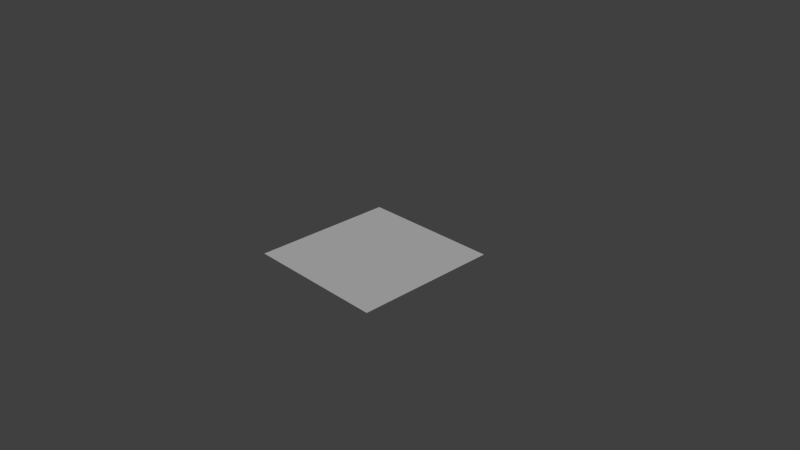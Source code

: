 # Source: Radish.blend  (saved by Blender 2.76.0; exported with 4.5.12 LTS)
import bpy
from mathutils import Matrix  # noqa: F401  (used for matrix-valued properties, if any)

bpy.ops.wm.read_factory_settings(use_empty=True)
scene = bpy.context.scene
scene.name = 'Scene'

# ---- collections
col_collection_1 = bpy.data.collections.new('Collection 1'); scene.collection.children.link(col_collection_1)
col_collection_1.hide_render = True
col_collection_1.hide_viewport = True
col_collection_2 = bpy.data.collections.new('Collection 2'); scene.collection.children.link(col_collection_2)

# ---- materials (node trees are filled in below, after node groups)
mat_x = bpy.data.materials.new('材質')
mat_x.alpha_threshold = 0.0
mat_x.use_transparent_shadow = False
mat_x.roughness = 0.5

# ---- material node trees

# ---- world
world_world = bpy.data.worlds.new('World'); scene.world = world_world
world_world.color = (0.05088, 0.05088, 0.05088)
world_world.use_sun_shadow = False
world_world.sun_shadow_jitter_overblur = 0.0
world_world.cycles.sampling_method = 'MANUAL'
world_world.cycles.sample_map_resolution = 256

# ---- cameras
cam_camera = bpy.data.cameras.new('Camera')
cam_camera.clip_end = 100.0
cam_camera.lens = 35.0
cam_camera.sensor_width = 32.0
cam_camera.sensor_height = 18.0
cam_camera.ortho_scale = 7.314
cam_camera.dof.focus_distance = 0.0
cam_camera.dof.aperture_fstop = 128.0

# ---- lights
light_x = bpy.data.lights.new('日光', 'SUN')
light_x.transmission_factor = 0.0
light_x.angle = 0.1993
light_x.energy = 1.0
light_x.shadow_buffer_clip_start = 0.5
light_x.shadow_soft_size = 0.1
light_x.shadow_cascade_max_distance = 1000.0
light_x.cycles.use_multiple_importance_sampling = False
light_lamp = bpy.data.lights.new('Lamp', 'POINT')
light_lamp.transmission_factor = 0.0
light_lamp.cutoff_distance = 30.0
light_lamp.energy = 100.0
light_lamp.shadow_buffer_clip_start = 1.001
light_lamp.shadow_soft_size = 0.1
light_lamp.shadow_maximum_resolution = 0.006
light_lamp.use_absolute_resolution = True
light_lamp.cycles.use_multiple_importance_sampling = False
light_001 = bpy.data.lights.new('日光.001', 'SUN')
light_001.transmission_factor = 0.0
light_001.angle = 0.1993
light_001.energy = 1.0
light_001.shadow_buffer_clip_start = 0.5
light_001.shadow_soft_size = 0.1
light_001.shadow_cascade_max_distance = 1000.0
light_001.cycles.use_multiple_importance_sampling = False

# ---- meshes
me_x = bpy.data.meshes.new('圓柱體')
me_x.from_pydata([(-3.258e-07, -1.0, -1.0), (-3.258e-07, -1.0, 1.0), (-0.1951, -0.9808, -1.0), (-0.1951, -0.9808, 1.0), (-0.3827, -0.9239, 1.0), (-0.5556, -0.8315, -1.0), (-0.5556, -0.8315, 1.0), (-0.7071, -0.7071, -1.0), (-0.7071, -0.7071, 1.0), (-0.8315, -0.5556, -1.0), (-0.8315, -0.5556, 1.0), (-0.9239, -0.3827, 1.0), (-0.9808, -0.1951, -1.0), (-0.9808, -0.1951, 1.0), (-1.0, 9.656e-07, 1.0), (0.0, 0.0, 1.0), (0.0, 0.0, 1.0), (0.0, 0.0, 1.0), (0.0, 0.0, 1.0), (0.0, 0.0, 1.0), (0.0, 0.0, 1.0), (0.0, 0.0, 1.0), (0.0, 0.0, 1.0), (0.0, 0.0, 1.0), (-0.3827, -0.9239, -1.0), (-0.9239, -0.3827, -1.0), (-1.0, 9.656e-07, -1.0), (0.0, 0.0, -1.0), (0.0, 0.0, -1.0), (0.0, 0.0, -1.0), (0.0, 0.0, -1.0), (0.0, 0.0, -1.0), (0.0, 0.0, -1.0), (0.0, 0.0, -1.0), (0.0, 0.0, -1.0), (0.0, 0.0, -1.0)], [], [(0, 1, 3, 2), (5, 6, 8, 7), (7, 8, 10, 9), (11, 10, 20, 21), (14, 13, 22, 23), (8, 6, 18, 19), (4, 3, 16, 17), (13, 11, 21, 22), (10, 8, 19, 20), (6, 4, 17, 18), (3, 1, 15, 16), (2, 3, 4, 24), (24, 4, 6, 5), (9, 10, 11, 25), (25, 11, 13, 12), (12, 13, 14, 26), (15, 1, 0, 27), (25, 33, 32, 9), (26, 35, 34, 12), (7, 31, 30, 5), (24, 29, 28, 2), (12, 34, 33, 25), (9, 32, 31, 7), (5, 30, 29, 24), (2, 28, 27, 0), (16, 15, 27, 28), (17, 16, 28, 29), (35, 26, 14, 23)])
_uv = me_x.uv_layers.new(name='UVMap')
_uv.uv.foreach_set('vector', [0.0001128, -8.931e-05, 0.0001159, -0.9999, 0.125, -0.9999, 0.125, -8.912e-05, 0.3747, -8.875e-05, 0.3748, -0.9999, 0.4996, -0.9999, 0.4996, -8.869e-05, 0.4996, -8.869e-05, 0.4996, -0.9999, 0.6245, -0.9999, 0.6245, -8.857e-05, -0.25, -0.0002827, -0.375, -0.0002827, -0.375, -0.9999, -0.25, -0.9999, -3.535e-05, -0.0002827, -0.125, -0.0002827, -0.125, -0.9999, -3.535e-05, -0.9999, -0.5, -0.0002827, -0.625, -0.0002827, -0.625, -0.9999, -0.5, -0.9999, -0.75, -0.0002827, -0.875, -0.0002827, -0.875, -0.9999, -0.75, -0.9999, -0.125, -0.0002827, -0.25, -0.0002827, -0.25, -0.9999, -0.125, -0.9999, -0.375, -0.0002827, -0.5, -0.0002827, -0.5, -0.9999, -0.375, -0.9999, -0.625, -0.0002827, -0.75, -0.0002827, -0.75, -0.9999, -0.625, -0.9999, -0.875, -0.0002827, -1.0, -0.0002827, -1.0, -0.9999, -0.875, -0.9999, 0.125, -8.912e-05, 0.125, -0.9999, 0.2499, -0.9999, 0.2499, -8.887e-05, 0.2499, -8.887e-05, 0.2499, -0.9999, 0.3748, -0.9999, 0.3747, -8.875e-05, 0.6245, -8.857e-05, 0.6245, -0.9999, 0.7494, -0.9999, 0.7494, -8.845e-05, 0.7494, -8.845e-05, 0.7494, -0.9999, 0.8743, -0.9999, 0.8743, -8.845e-05, 0.8743, -8.845e-05, 0.8743, -0.9999, 0.9991, -0.9999, 0.9991, -8.851e-05, 0.0, 0.0, 1.0, 0.0, 1.0, 1.0, 0.0, 1.0, -0.25, -0.0002827, -0.25, -0.9999, -0.375, -0.9999, -0.375, -0.0002827, -3.535e-05, -0.0002827, -3.535e-05, -0.9999, -0.125, -0.9999, -0.125, -0.0002827, -0.5, -0.0002827, -0.5, -0.9999, -0.625, -0.9999, -0.625, -0.0002827, -0.75, -0.0002827, -0.75, -0.9999, -0.875, -0.9999, -0.875, -0.0002827, -0.125, -0.0002827, -0.125, -0.9999, -0.25, -0.9999, -0.25, -0.0002827, -0.375, -0.0002827, -0.375, -0.9999, -0.5, -0.9999, -0.5, -0.0002827, -0.625, -0.0002827, -0.625, -0.9999, -0.75, -0.9999, -0.75, -0.0002827, -0.875, -0.0002827, -0.875, -0.9999, -1.0, -0.9999, -1.0, -0.0002827, 1.0, 0.9999, 0.0, 0.0, 0.875, 0.9999, 0.0, 0.0, 0.875, 0.9999, 0.0, 0.0, 0.75, 0.9999, 0.0, 0.0, 0.0, 0.0, 1.0, 0.0, 1.0, 1.0, 0.0, 1.0])
me_x.materials.append(mat_x)
me_x.use_remesh_preserve_volume = False
me_x.use_remesh_preserve_attributes = False
me_x.use_mirror_vertex_groups = False
me_x.update()
me_001 = bpy.data.meshes.new('平面.001')
me_001.from_pydata([(-1.0, -1.0, 0.0), (1.0, -1.0, 0.0), (-1.0, 1.0, 0.0), (1.0, 1.0, 0.0)], [], [(0, 1, 3, 2)])
_uv = me_001.uv_layers.new(name='UVMap')
_uv.uv.foreach_set('vector', [0.0, 0.0, 1.0, 0.0, 1.0, 1.0, 0.0, 1.0])
me_001.materials.append(mat_x)
me_001.use_remesh_preserve_volume = False
me_001.use_remesh_preserve_attributes = False
me_001.use_mirror_vertex_groups = False
me_001.update()

# ---- objects
ob_x = bpy.data.objects.new('日光', light_x)
ob_x_1 = bpy.data.objects.new('圓柱體', me_x)
ob_lamp = bpy.data.objects.new('Lamp', light_lamp)
ob_camera = bpy.data.objects.new('Camera', cam_camera)
ob_001 = bpy.data.objects.new('日光.001', light_001)
ob_x_2 = bpy.data.objects.new('平面', me_001)

# ---- transforms, parenting, visibility, modifiers, constraints
ob_x.location = (0.0, 0.0, 1.51)
ob_x.rotation_euler = (1.217, -0.0, 0.0)
ob_x.lineart.crease_threshold = 0.0
ob_x_1.location = (0.0, 0.0, 0.0)
ob_x_1.lineart.crease_threshold = 0.0
ob_lamp.location = (4.076, 1.005, 5.904)
ob_lamp.rotation_euler = (0.6503, 0.05522, 1.866)
ob_lamp.lock_rotations_4d = False
ob_lamp.empty_display_type = 'ARROWS'
ob_lamp.color = (0.0, 0.0, 0.0, 0.0)
ob_lamp.lineart.crease_threshold = 0.0
ob_camera.location = (7.481, -6.508, 5.344)
ob_camera.rotation_euler = (1.109, 0.01082, 0.8149)
ob_camera.lock_rotations_4d = False
ob_camera.empty_display_type = 'ARROWS'
ob_camera.color = (0.0, 0.0, 0.0, 0.0)
ob_camera.display_type = 'WIRE'
ob_camera.lineart.crease_threshold = 0.0
ob_001.location = (0.0, 0.0, 0.0)
ob_001.lineart.crease_threshold = 0.0
ob_x_2.location = (0.0, 0.0, 0.0)
ob_x_2.lineart.crease_threshold = 0.0

# ---- collection membership
col_collection_1.objects.link(ob_x)
col_collection_1.objects.link(ob_x_1)
col_collection_1.objects.link(ob_lamp)
col_collection_1.objects.link(ob_camera)
col_collection_2.objects.link(ob_001)
col_collection_2.objects.link(ob_x_2)

# ---- scene / render settings (as saved in the file)
scene.camera = ob_camera
scene.frame_start = 1; scene.frame_end = 250; scene.frame_set(1)
scene.render.engine = 'BLENDER_EEVEE_NEXT'
scene.render.resolution_percentage = 50
scene.render.dither_intensity = 0.0
scene.cycles.use_denoising = False
scene.cycles.samples = 10
scene.cycles.sampling_pattern = 'TABULATED_SOBOL'
scene.cycles.light_sampling_threshold = 0.0
scene.cycles.use_adaptive_sampling = False
scene.cycles.use_light_tree = False
scene.cycles.blur_glossy = 0.0
scene.cycles.pixel_filter_type = 'GAUSSIAN'
scene.cycles.sample_clamp_indirect = 0.0
scene.view_settings.view_transform = 'Standard'
bpy.context.view_layer.update()
